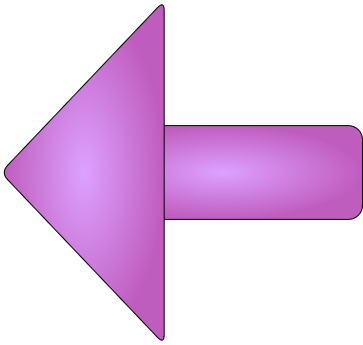

The diagram above was exported from draw.io. Its source (the exported page's mxGraphModel, read from the mxfile embedded in the PNG):
<mxGraphModel dx="868" dy="440" grid="1" gridSize="10" guides="1" tooltips="1" connect="1" arrows="1" fold="1" page="1" pageScale="1" pageWidth="850" pageHeight="1100" math="0" shadow="0">
  <root>
    <mxCell id="0" />
    <mxCell id="1" parent="0" />
    <mxCell id="2" value="" style="group;fontStyle=0" parent="1" vertex="1" connectable="0">
      <mxGeometry x="270" y="190" width="350" height="250" as="geometry" />
    </mxCell>
    <mxCell id="3" value="" style="rounded=1;whiteSpace=wrap;html=1;fillColor=#DDA1FF;gradientColor=#bf5dbf;gradientDirection=radial;" parent="2" vertex="1">
      <mxGeometry x="69.99999999999991" y="78.12500000000003" width="279.99999999999966" height="93.74999999999997" as="geometry" />
    </mxCell>
    <mxCell id="4" value="" style="triangle;whiteSpace=wrap;html=1;rounded=1;direction=west;fillColor=#dda1ff;gradientColor=#bf5dbf;gradientDirection=radial;" parent="2" vertex="1">
      <mxGeometry x="-11.666666666666663" y="-46.874999999999986" width="163.3333333333333" height="343.75" as="geometry" />
    </mxCell>
  </root>
</mxGraphModel>